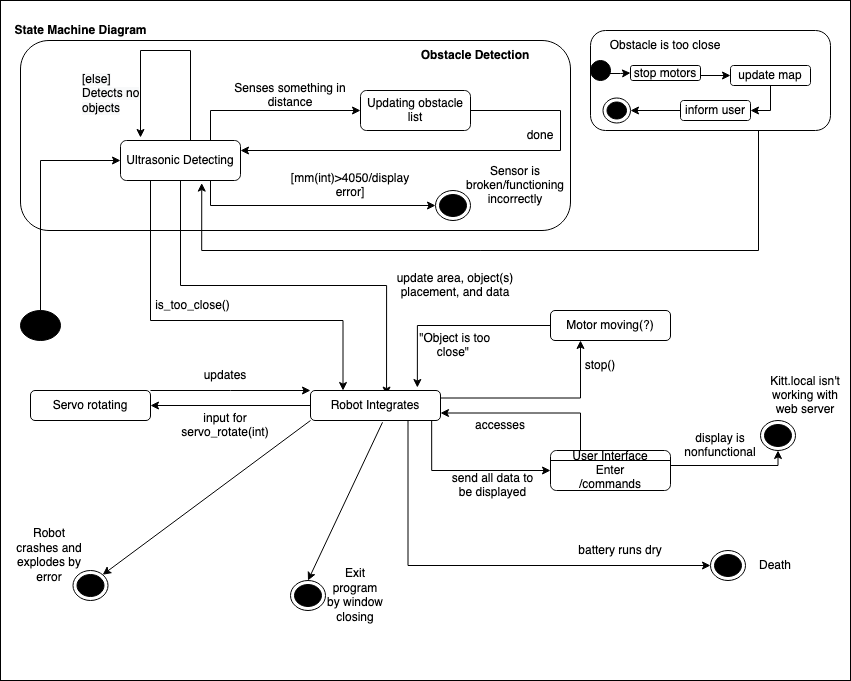

The diagram above was exported from draw.io. Its source (the exported page's mxGraphModel, read from the mxfile embedded in the PNG):
<mxGraphModel dx="441" dy="612" grid="1" gridSize="10" guides="1" tooltips="1" connect="1" arrows="1" fold="1" page="1" pageScale="1" pageWidth="850" pageHeight="1100" math="0" shadow="0">
  <root>
    <mxCell id="0" />
    <mxCell id="1" parent="0" />
    <mxCell id="WQw35x4zitH1OUslJaGj-1" value="" style="rounded=0;whiteSpace=wrap;html=1;" parent="1" vertex="1">
      <mxGeometry width="850" height="680" as="geometry" />
    </mxCell>
    <mxCell id="WQw35x4zitH1OUslJaGj-2" value="" style="rounded=1;whiteSpace=wrap;html=1;" parent="1" vertex="1">
      <mxGeometry x="20" y="40" width="550" height="190" as="geometry" />
    </mxCell>
    <mxCell id="WQw35x4zitH1OUslJaGj-3" value="&lt;b&gt;State Machine Diagram&lt;/b&gt;" style="text;html=1;align=center;verticalAlign=middle;resizable=0;points=[];autosize=1;strokeColor=none;fillColor=none;" parent="1" vertex="1">
      <mxGeometry x="5" y="20" width="150" height="20" as="geometry" />
    </mxCell>
    <mxCell id="WQw35x4zitH1OUslJaGj-4" style="edgeStyle=orthogonalEdgeStyle;rounded=0;orthogonalLoop=1;jettySize=auto;html=1;exitX=1;exitY=0.5;exitDx=0;exitDy=0;entryX=1;entryY=0.25;entryDx=0;entryDy=0;" parent="1" source="WQw35x4zitH1OUslJaGj-5" target="WQw35x4zitH1OUslJaGj-16" edge="1">
      <mxGeometry relative="1" as="geometry">
        <mxPoint x="645" y="110" as="targetPoint" />
        <Array as="points">
          <mxPoint x="560" y="110" />
          <mxPoint x="560" y="150" />
        </Array>
      </mxGeometry>
    </mxCell>
    <mxCell id="WQw35x4zitH1OUslJaGj-5" value="Updating obstacle list" style="rounded=1;whiteSpace=wrap;html=1;" parent="1" vertex="1">
      <mxGeometry x="360" y="90" width="110" height="40" as="geometry" />
    </mxCell>
    <mxCell id="WQw35x4zitH1OUslJaGj-6" style="edgeStyle=orthogonalEdgeStyle;rounded=0;orthogonalLoop=1;jettySize=auto;html=1;exitX=0.607;exitY=0.01;exitDx=0;exitDy=0;exitPerimeter=0;" parent="1" source="WQw35x4zitH1OUslJaGj-16" edge="1">
      <mxGeometry relative="1" as="geometry">
        <mxPoint x="210" y="230" as="sourcePoint" />
        <Array as="points">
          <mxPoint x="190" y="141" />
          <mxPoint x="190" y="50" />
          <mxPoint x="140" y="50" />
          <mxPoint x="140" y="137" />
        </Array>
        <mxPoint x="140" y="137" as="targetPoint" />
      </mxGeometry>
    </mxCell>
    <mxCell id="WQw35x4zitH1OUslJaGj-7" style="edgeStyle=orthogonalEdgeStyle;rounded=0;orthogonalLoop=1;jettySize=auto;html=1;exitX=0.75;exitY=0;exitDx=0;exitDy=0;entryX=0;entryY=0.5;entryDx=0;entryDy=0;" parent="1" source="WQw35x4zitH1OUslJaGj-16" target="WQw35x4zitH1OUslJaGj-5" edge="1">
      <mxGeometry relative="1" as="geometry">
        <mxPoint x="230" y="180" as="sourcePoint" />
        <Array as="points">
          <mxPoint x="210" y="110" />
        </Array>
      </mxGeometry>
    </mxCell>
    <mxCell id="WQw35x4zitH1OUslJaGj-8" value="Senses something in distance" style="text;html=1;strokeColor=none;fillColor=none;align=center;verticalAlign=middle;whiteSpace=wrap;rounded=0;" parent="1" vertex="1">
      <mxGeometry x="230" y="80" width="120" height="30" as="geometry" />
    </mxCell>
    <mxCell id="WQw35x4zitH1OUslJaGj-9" style="edgeStyle=orthogonalEdgeStyle;rounded=0;orthogonalLoop=1;jettySize=auto;html=1;entryX=0.677;entryY=1.065;entryDx=0;entryDy=0;entryPerimeter=0;" parent="1" target="WQw35x4zitH1OUslJaGj-16" edge="1">
      <mxGeometry relative="1" as="geometry">
        <mxPoint x="758" y="130" as="sourcePoint" />
        <Array as="points">
          <mxPoint x="758" y="250" />
          <mxPoint x="201" y="250" />
        </Array>
        <mxPoint x="690" y="235" as="targetPoint" />
      </mxGeometry>
    </mxCell>
    <mxCell id="WQw35x4zitH1OUslJaGj-10" value="" style="ellipse;html=1;shape=ellipse;fillColor=#000000;" parent="1" vertex="1">
      <mxGeometry x="20" y="310" width="40" height="30" as="geometry" />
    </mxCell>
    <mxCell id="WQw35x4zitH1OUslJaGj-11" value="" style="ellipse;html=1;shape=endState;fillColor=#000000;" parent="1" vertex="1">
      <mxGeometry x="760" y="420" width="35" height="30" as="geometry" />
    </mxCell>
    <mxCell id="WQw35x4zitH1OUslJaGj-12" value="&lt;span style=&quot;color: rgb(0 , 0 , 0) ; font-family: &amp;#34;helvetica&amp;#34; ; font-size: 12px ; font-style: normal ; font-weight: 400 ; letter-spacing: normal ; text-align: center ; text-indent: 0px ; text-transform: none ; word-spacing: 0px ; background-color: rgb(248 , 249 , 250) ; display: inline ; float: none&quot;&gt;[else]&lt;br&gt;Detects no objects&lt;/span&gt;" style="text;whiteSpace=wrap;html=1;" parent="1" vertex="1">
      <mxGeometry x="80" y="65" width="90" height="35" as="geometry" />
    </mxCell>
    <mxCell id="WQw35x4zitH1OUslJaGj-13" style="edgeStyle=orthogonalEdgeStyle;rounded=0;orthogonalLoop=1;jettySize=auto;html=1;exitX=0.75;exitY=1;exitDx=0;exitDy=0;entryX=0;entryY=0.5;entryDx=0;entryDy=0;" parent="1" source="WQw35x4zitH1OUslJaGj-16" target="WQw35x4zitH1OUslJaGj-30" edge="1">
      <mxGeometry relative="1" as="geometry">
        <Array as="points">
          <mxPoint x="210" y="205" />
        </Array>
      </mxGeometry>
    </mxCell>
    <mxCell id="WQw35x4zitH1OUslJaGj-14" style="edgeStyle=orthogonalEdgeStyle;rounded=0;orthogonalLoop=1;jettySize=auto;html=1;exitX=0.25;exitY=1;exitDx=0;exitDy=0;entryX=0.25;entryY=0;entryDx=0;entryDy=0;" parent="1" source="WQw35x4zitH1OUslJaGj-16" target="WQw35x4zitH1OUslJaGj-44" edge="1">
      <mxGeometry relative="1" as="geometry">
        <Array as="points">
          <mxPoint x="150" y="320" />
          <mxPoint x="343" y="320" />
        </Array>
      </mxGeometry>
    </mxCell>
    <mxCell id="WQw35x4zitH1OUslJaGj-15" style="edgeStyle=orthogonalEdgeStyle;rounded=0;orthogonalLoop=1;jettySize=auto;html=1;exitX=0.5;exitY=1;exitDx=0;exitDy=0;entryX=0.585;entryY=0.153;entryDx=0;entryDy=0;entryPerimeter=0;" parent="1" source="WQw35x4zitH1OUslJaGj-16" target="WQw35x4zitH1OUslJaGj-44" edge="1">
      <mxGeometry relative="1" as="geometry" />
    </mxCell>
    <mxCell id="WQw35x4zitH1OUslJaGj-16" value="Ultrasonic Detecting" style="rounded=1;whiteSpace=wrap;html=1;" parent="1" vertex="1">
      <mxGeometry x="120" y="140" width="120" height="40" as="geometry" />
    </mxCell>
    <mxCell id="WQw35x4zitH1OUslJaGj-17" style="edgeStyle=orthogonalEdgeStyle;rounded=0;orthogonalLoop=1;jettySize=auto;html=1;exitX=0.5;exitY=0;exitDx=0;exitDy=0;entryX=0;entryY=0.5;entryDx=0;entryDy=0;" parent="1" source="WQw35x4zitH1OUslJaGj-10" target="WQw35x4zitH1OUslJaGj-16" edge="1">
      <mxGeometry relative="1" as="geometry">
        <mxPoint x="140" y="540" as="sourcePoint" />
        <Array as="points">
          <mxPoint x="40" y="160" />
        </Array>
      </mxGeometry>
    </mxCell>
    <mxCell id="WQw35x4zitH1OUslJaGj-18" value="is_too_close()" style="text;html=1;strokeColor=none;fillColor=none;align=center;verticalAlign=middle;whiteSpace=wrap;rounded=0;" parent="1" vertex="1">
      <mxGeometry x="155" y="290" width="75" height="30" as="geometry" />
    </mxCell>
    <mxCell id="WQw35x4zitH1OUslJaGj-19" value="stop()" style="text;html=1;strokeColor=none;fillColor=none;align=center;verticalAlign=middle;whiteSpace=wrap;rounded=0;" parent="1" vertex="1">
      <mxGeometry x="570" y="350" width="60" height="30" as="geometry" />
    </mxCell>
    <mxCell id="WQw35x4zitH1OUslJaGj-20" style="edgeStyle=orthogonalEdgeStyle;rounded=0;orthogonalLoop=1;jettySize=auto;html=1;entryX=1;entryY=0.5;entryDx=0;entryDy=0;startArrow=none;" parent="1" source="WQw35x4zitH1OUslJaGj-44" target="WQw35x4zitH1OUslJaGj-29" edge="1">
      <mxGeometry relative="1" as="geometry">
        <mxPoint x="400" y="405" as="sourcePoint" />
      </mxGeometry>
    </mxCell>
    <mxCell id="WQw35x4zitH1OUslJaGj-21" style="edgeStyle=orthogonalEdgeStyle;rounded=0;orthogonalLoop=1;jettySize=auto;html=1;exitX=1;exitY=0.5;exitDx=0;exitDy=0;entryX=0.5;entryY=1;entryDx=0;entryDy=0;" parent="1" source="WQw35x4zitH1OUslJaGj-22" target="WQw35x4zitH1OUslJaGj-11" edge="1">
      <mxGeometry relative="1" as="geometry">
        <Array as="points">
          <mxPoint x="778" y="465" />
        </Array>
      </mxGeometry>
    </mxCell>
    <mxCell id="WQw35x4zitH1OUslJaGj-22" value="User Interface&lt;br&gt;Enter&lt;br&gt;/commands" style="rounded=1;whiteSpace=wrap;html=1;" parent="1" vertex="1">
      <mxGeometry x="550" y="450" width="120" height="40" as="geometry" />
    </mxCell>
    <mxCell id="WQw35x4zitH1OUslJaGj-23" value="&amp;nbsp;&quot;Object is too close&quot;" style="text;html=1;strokeColor=none;fillColor=none;align=center;verticalAlign=middle;whiteSpace=wrap;rounded=0;" parent="1" vertex="1">
      <mxGeometry x="412.5" y="330" width="80" height="30" as="geometry" />
    </mxCell>
    <mxCell id="WQw35x4zitH1OUslJaGj-24" style="edgeStyle=orthogonalEdgeStyle;rounded=0;orthogonalLoop=1;jettySize=auto;html=1;exitX=0;exitY=0.5;exitDx=0;exitDy=0;entryX=0.822;entryY=-0.1;entryDx=0;entryDy=0;entryPerimeter=0;" parent="1" source="WQw35x4zitH1OUslJaGj-25" target="WQw35x4zitH1OUslJaGj-44" edge="1">
      <mxGeometry relative="1" as="geometry">
        <Array as="points">
          <mxPoint x="417" y="325" />
        </Array>
        <mxPoint x="470" y="390" as="targetPoint" />
      </mxGeometry>
    </mxCell>
    <mxCell id="WQw35x4zitH1OUslJaGj-25" value="Motor moving(?)" style="rounded=1;whiteSpace=wrap;html=1;" parent="1" vertex="1">
      <mxGeometry x="550" y="310" width="120" height="30" as="geometry" />
    </mxCell>
    <mxCell id="WQw35x4zitH1OUslJaGj-26" value="Kitt.local isn't working with web server" style="text;html=1;strokeColor=none;fillColor=none;align=center;verticalAlign=middle;whiteSpace=wrap;rounded=0;" parent="1" vertex="1">
      <mxGeometry x="760" y="380" width="90" height="30" as="geometry" />
    </mxCell>
    <mxCell id="WQw35x4zitH1OUslJaGj-27" value="input for servo_rotate(int)" style="text;html=1;strokeColor=none;fillColor=none;align=center;verticalAlign=middle;whiteSpace=wrap;rounded=0;" parent="1" vertex="1">
      <mxGeometry x="170" y="410" width="110" height="30" as="geometry" />
    </mxCell>
    <mxCell id="WQw35x4zitH1OUslJaGj-28" style="edgeStyle=orthogonalEdgeStyle;rounded=0;orthogonalLoop=1;jettySize=auto;html=1;exitX=1;exitY=0;exitDx=0;exitDy=0;entryX=0;entryY=0;entryDx=0;entryDy=0;" parent="1" source="WQw35x4zitH1OUslJaGj-29" target="WQw35x4zitH1OUslJaGj-44" edge="1">
      <mxGeometry relative="1" as="geometry">
        <mxPoint x="450" y="390" as="targetPoint" />
        <Array as="points">
          <mxPoint x="230" y="390" />
          <mxPoint x="230" y="390" />
        </Array>
      </mxGeometry>
    </mxCell>
    <mxCell id="WQw35x4zitH1OUslJaGj-29" value="Servo rotating" style="rounded=1;whiteSpace=wrap;html=1;" parent="1" vertex="1">
      <mxGeometry x="30" y="390" width="120" height="30" as="geometry" />
    </mxCell>
    <mxCell id="WQw35x4zitH1OUslJaGj-30" value="" style="ellipse;html=1;shape=endState;fillColor=#000000;" parent="1" vertex="1">
      <mxGeometry x="435" y="190" width="35" height="30" as="geometry" />
    </mxCell>
    <mxCell id="WQw35x4zitH1OUslJaGj-31" value="[mm(int)&amp;gt;4050/display error]" style="text;html=1;strokeColor=none;fillColor=none;align=center;verticalAlign=middle;whiteSpace=wrap;rounded=0;" parent="1" vertex="1">
      <mxGeometry x="300" y="170" width="100" height="30" as="geometry" />
    </mxCell>
    <mxCell id="WQw35x4zitH1OUslJaGj-32" value="Sensor is broken/functioning incorrectly" style="text;html=1;strokeColor=none;fillColor=none;align=center;verticalAlign=middle;whiteSpace=wrap;rounded=0;" parent="1" vertex="1">
      <mxGeometry x="480" y="170" width="70" height="30" as="geometry" />
    </mxCell>
    <mxCell id="WQw35x4zitH1OUslJaGj-33" value="display is nonfunctional" style="text;html=1;strokeColor=none;fillColor=none;align=center;verticalAlign=middle;whiteSpace=wrap;rounded=0;" parent="1" vertex="1">
      <mxGeometry x="690" y="430" width="60" height="30" as="geometry" />
    </mxCell>
    <mxCell id="WQw35x4zitH1OUslJaGj-34" style="edgeStyle=orthogonalEdgeStyle;rounded=0;orthogonalLoop=1;jettySize=auto;html=1;exitX=0.75;exitY=1;exitDx=0;exitDy=0;entryX=0;entryY=0.5;entryDx=0;entryDy=0;" parent="1" source="WQw35x4zitH1OUslJaGj-44" target="WQw35x4zitH1OUslJaGj-35" edge="1">
      <mxGeometry relative="1" as="geometry">
        <Array as="points">
          <mxPoint x="408" y="565" />
        </Array>
        <mxPoint x="485" y="565" as="sourcePoint" />
      </mxGeometry>
    </mxCell>
    <mxCell id="WQw35x4zitH1OUslJaGj-35" value="" style="ellipse;html=1;shape=endState;fillColor=#000000;" parent="1" vertex="1">
      <mxGeometry x="710" y="550" width="35" height="30" as="geometry" />
    </mxCell>
    <mxCell id="WQw35x4zitH1OUslJaGj-36" value="updates" style="text;html=1;strokeColor=none;fillColor=none;align=center;verticalAlign=middle;whiteSpace=wrap;rounded=0;" parent="1" vertex="1">
      <mxGeometry x="195" y="360" width="60" height="30" as="geometry" />
    </mxCell>
    <mxCell id="WQw35x4zitH1OUslJaGj-37" value="battery runs dry" style="text;html=1;strokeColor=none;fillColor=none;align=center;verticalAlign=middle;whiteSpace=wrap;rounded=0;" parent="1" vertex="1">
      <mxGeometry x="570" y="535" width="100" height="30" as="geometry" />
    </mxCell>
    <mxCell id="WQw35x4zitH1OUslJaGj-38" value="Death" style="text;html=1;strokeColor=none;fillColor=none;align=center;verticalAlign=middle;whiteSpace=wrap;rounded=0;" parent="1" vertex="1">
      <mxGeometry x="745" y="550" width="60" height="30" as="geometry" />
    </mxCell>
    <mxCell id="WQw35x4zitH1OUslJaGj-39" value="update area, object(s) placement, and data" style="text;html=1;strokeColor=none;fillColor=none;align=center;verticalAlign=middle;whiteSpace=wrap;rounded=0;" parent="1" vertex="1">
      <mxGeometry x="390" y="270" width="130" height="30" as="geometry" />
    </mxCell>
    <mxCell id="WQw35x4zitH1OUslJaGj-40" style="edgeStyle=orthogonalEdgeStyle;rounded=0;orthogonalLoop=1;jettySize=auto;html=1;exitX=1;exitY=0.25;exitDx=0;exitDy=0;entryX=0.25;entryY=1;entryDx=0;entryDy=0;" parent="1" source="WQw35x4zitH1OUslJaGj-44" target="WQw35x4zitH1OUslJaGj-25" edge="1">
      <mxGeometry relative="1" as="geometry" />
    </mxCell>
    <mxCell id="WQw35x4zitH1OUslJaGj-41" style="edgeStyle=orthogonalEdgeStyle;rounded=0;orthogonalLoop=1;jettySize=auto;html=1;exitX=0.25;exitY=0;exitDx=0;exitDy=0;entryX=1;entryY=0.75;entryDx=0;entryDy=0;" parent="1" source="WQw35x4zitH1OUslJaGj-22" target="WQw35x4zitH1OUslJaGj-44" edge="1">
      <mxGeometry relative="1" as="geometry">
        <Array as="points">
          <mxPoint x="580" y="413" />
        </Array>
      </mxGeometry>
    </mxCell>
    <mxCell id="WQw35x4zitH1OUslJaGj-42" value="accesses" style="text;html=1;strokeColor=none;fillColor=none;align=center;verticalAlign=middle;whiteSpace=wrap;rounded=0;" parent="1" vertex="1">
      <mxGeometry x="470" y="410" width="60" height="30" as="geometry" />
    </mxCell>
    <mxCell id="WQw35x4zitH1OUslJaGj-43" style="edgeStyle=orthogonalEdgeStyle;rounded=0;orthogonalLoop=1;jettySize=auto;html=1;exitX=0.932;exitY=0.993;exitDx=0;exitDy=0;entryX=0;entryY=0.5;entryDx=0;entryDy=0;exitPerimeter=0;" parent="1" source="WQw35x4zitH1OUslJaGj-44" target="WQw35x4zitH1OUslJaGj-22" edge="1">
      <mxGeometry relative="1" as="geometry" />
    </mxCell>
    <mxCell id="WQw35x4zitH1OUslJaGj-44" value="Robot Integrates" style="rounded=1;whiteSpace=wrap;html=1;" parent="1" vertex="1">
      <mxGeometry x="310" y="390" width="130" height="30" as="geometry" />
    </mxCell>
    <mxCell id="WQw35x4zitH1OUslJaGj-45" value="" style="ellipse;html=1;shape=endState;fillColor=#000000;" parent="1" vertex="1">
      <mxGeometry x="72.5" y="570" width="35" height="30" as="geometry" />
    </mxCell>
    <mxCell id="WQw35x4zitH1OUslJaGj-46" value="Robot crashes and explodes by error" style="text;html=1;strokeColor=none;fillColor=none;align=center;verticalAlign=middle;whiteSpace=wrap;rounded=0;" parent="1" vertex="1">
      <mxGeometry x="10" y="540" width="77.5" height="30" as="geometry" />
    </mxCell>
    <mxCell id="WQw35x4zitH1OUslJaGj-47" value="" style="endArrow=classic;html=1;rounded=0;entryX=1;entryY=0;entryDx=0;entryDy=0;exitX=0;exitY=1;exitDx=0;exitDy=0;" parent="1" source="WQw35x4zitH1OUslJaGj-44" target="WQw35x4zitH1OUslJaGj-45" edge="1">
      <mxGeometry width="50" height="50" relative="1" as="geometry">
        <mxPoint x="155" y="510" as="sourcePoint" />
        <mxPoint x="205" y="460" as="targetPoint" />
      </mxGeometry>
    </mxCell>
    <mxCell id="WQw35x4zitH1OUslJaGj-48" value="send all data to be displayed" style="text;html=1;strokeColor=none;fillColor=none;align=center;verticalAlign=middle;whiteSpace=wrap;rounded=0;" parent="1" vertex="1">
      <mxGeometry x="450" y="470" width="85" height="30" as="geometry" />
    </mxCell>
    <mxCell id="WQw35x4zitH1OUslJaGj-49" value="" style="endArrow=none;html=1;rounded=0;entryX=0;entryY=0.25;entryDx=0;entryDy=0;exitX=1;exitY=0.25;exitDx=0;exitDy=0;" parent="1" source="WQw35x4zitH1OUslJaGj-22" target="WQw35x4zitH1OUslJaGj-22" edge="1">
      <mxGeometry width="50" height="50" relative="1" as="geometry">
        <mxPoint x="550" y="320" as="sourcePoint" />
        <mxPoint x="600" y="270" as="targetPoint" />
      </mxGeometry>
    </mxCell>
    <mxCell id="WQw35x4zitH1OUslJaGj-50" value="" style="ellipse;html=1;shape=endState;fillColor=#000000;" parent="1" vertex="1">
      <mxGeometry x="290" y="580" width="35" height="30" as="geometry" />
    </mxCell>
    <mxCell id="WQw35x4zitH1OUslJaGj-51" value="" style="endArrow=classic;html=1;rounded=0;entryX=0.5;entryY=0;entryDx=0;entryDy=0;exitX=0.554;exitY=1.06;exitDx=0;exitDy=0;exitPerimeter=0;" parent="1" source="WQw35x4zitH1OUslJaGj-44" target="WQw35x4zitH1OUslJaGj-50" edge="1">
      <mxGeometry width="50" height="50" relative="1" as="geometry">
        <mxPoint x="385" y="420" as="sourcePoint" />
        <mxPoint x="177.1937494746037" y="574.2408092871146" as="targetPoint" />
      </mxGeometry>
    </mxCell>
    <mxCell id="WQw35x4zitH1OUslJaGj-52" value="Exit program by window closing" style="text;html=1;strokeColor=none;fillColor=none;align=center;verticalAlign=middle;whiteSpace=wrap;rounded=0;" parent="1" vertex="1">
      <mxGeometry x="325" y="570" width="60" height="50" as="geometry" />
    </mxCell>
    <mxCell id="WQw35x4zitH1OUslJaGj-53" value="&lt;b&gt;Obstacle Detection&lt;/b&gt;" style="text;html=1;strokeColor=none;fillColor=none;align=center;verticalAlign=middle;whiteSpace=wrap;rounded=0;" parent="1" vertex="1">
      <mxGeometry x="400" y="40" width="150" height="30" as="geometry" />
    </mxCell>
    <mxCell id="WQw35x4zitH1OUslJaGj-54" value="done" style="text;html=1;strokeColor=none;fillColor=none;align=center;verticalAlign=middle;whiteSpace=wrap;rounded=0;" parent="1" vertex="1">
      <mxGeometry x="510" y="120" width="60" height="30" as="geometry" />
    </mxCell>
    <mxCell id="WQw35x4zitH1OUslJaGj-55" value="" style="rounded=1;whiteSpace=wrap;html=1;" parent="1" vertex="1">
      <mxGeometry x="590" y="30" width="240" height="100" as="geometry" />
    </mxCell>
    <mxCell id="WQw35x4zitH1OUslJaGj-56" value="Obstacle is too close" style="text;html=1;strokeColor=none;fillColor=none;align=center;verticalAlign=middle;whiteSpace=wrap;rounded=0;" parent="1" vertex="1">
      <mxGeometry x="600" y="30" width="130" height="30" as="geometry" />
    </mxCell>
    <mxCell id="WQw35x4zitH1OUslJaGj-57" style="edgeStyle=orthogonalEdgeStyle;rounded=0;orthogonalLoop=1;jettySize=auto;html=1;exitX=1;exitY=0.5;exitDx=0;exitDy=0;entryX=0;entryY=0.5;entryDx=0;entryDy=0;" parent="1" source="WQw35x4zitH1OUslJaGj-58" target="WQw35x4zitH1OUslJaGj-60" edge="1">
      <mxGeometry relative="1" as="geometry">
        <Array as="points">
          <mxPoint x="690" y="75" />
        </Array>
      </mxGeometry>
    </mxCell>
    <mxCell id="WQw35x4zitH1OUslJaGj-58" value="stop motors" style="rounded=1;whiteSpace=wrap;html=1;" parent="1" vertex="1">
      <mxGeometry x="630" y="65" width="70" height="15" as="geometry" />
    </mxCell>
    <mxCell id="WQw35x4zitH1OUslJaGj-59" style="edgeStyle=orthogonalEdgeStyle;rounded=0;orthogonalLoop=1;jettySize=auto;html=1;exitX=0.5;exitY=1;exitDx=0;exitDy=0;entryX=1;entryY=0.5;entryDx=0;entryDy=0;" parent="1" source="WQw35x4zitH1OUslJaGj-60" target="WQw35x4zitH1OUslJaGj-62" edge="1">
      <mxGeometry relative="1" as="geometry">
        <Array as="points">
          <mxPoint x="770" y="110" />
        </Array>
      </mxGeometry>
    </mxCell>
    <mxCell id="WQw35x4zitH1OUslJaGj-60" value="update map" style="rounded=1;whiteSpace=wrap;html=1;" parent="1" vertex="1">
      <mxGeometry x="730" y="65" width="80" height="20" as="geometry" />
    </mxCell>
    <mxCell id="WQw35x4zitH1OUslJaGj-61" style="edgeStyle=orthogonalEdgeStyle;rounded=0;orthogonalLoop=1;jettySize=auto;html=1;exitX=0;exitY=0.5;exitDx=0;exitDy=0;entryX=1;entryY=0.5;entryDx=0;entryDy=0;" parent="1" source="WQw35x4zitH1OUslJaGj-62" target="WQw35x4zitH1OUslJaGj-63" edge="1">
      <mxGeometry relative="1" as="geometry" />
    </mxCell>
    <mxCell id="WQw35x4zitH1OUslJaGj-62" value="inform user" style="rounded=1;whiteSpace=wrap;html=1;" parent="1" vertex="1">
      <mxGeometry x="680" y="100" width="70" height="20" as="geometry" />
    </mxCell>
    <mxCell id="WQw35x4zitH1OUslJaGj-63" value="" style="ellipse;html=1;shape=endState;fillColor=#000000;" parent="1" vertex="1">
      <mxGeometry x="602.5" y="97.5" width="27.5" height="25" as="geometry" />
    </mxCell>
    <mxCell id="WQw35x4zitH1OUslJaGj-64" style="edgeStyle=orthogonalEdgeStyle;rounded=0;orthogonalLoop=1;jettySize=auto;html=1;exitX=1;exitY=1;exitDx=0;exitDy=0;entryX=0;entryY=0.5;entryDx=0;entryDy=0;" parent="1" source="WQw35x4zitH1OUslJaGj-65" target="WQw35x4zitH1OUslJaGj-58" edge="1">
      <mxGeometry relative="1" as="geometry">
        <Array as="points">
          <mxPoint x="607" y="73" />
          <mxPoint x="620" y="73" />
        </Array>
      </mxGeometry>
    </mxCell>
    <mxCell id="WQw35x4zitH1OUslJaGj-65" value="" style="ellipse;html=1;shape=ellipse;fillColor=#000000;" parent="1" vertex="1">
      <mxGeometry x="590" y="60" width="20" height="20" as="geometry" />
    </mxCell>
  </root>
</mxGraphModel>